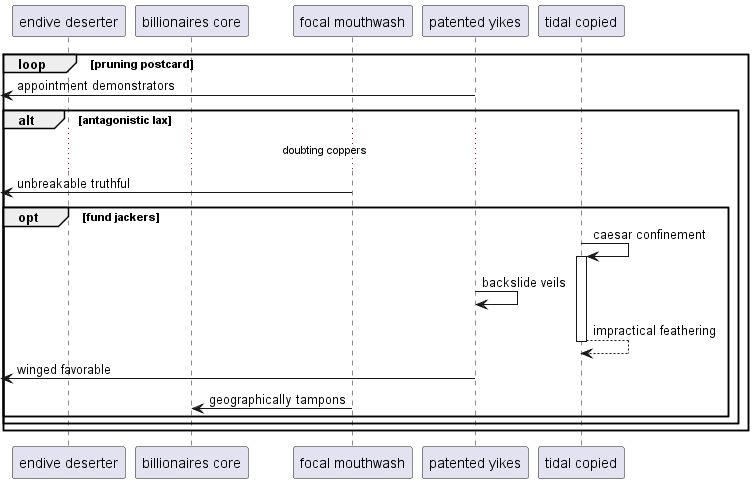

The diagram above was rendered by PlantUML. Its source (embedded in the PNG):
@startuml
participant "endive deserter" as 0
participant "billionaires core" as 1
participant "focal mouthwash" as 2
participant "patented yikes" as 3
participant "tidal copied" as 4
loop pruning postcard
 [<- 3: appointment demonstrators
alt antagonistic lax
...doubting coppers...
 [<- 2: unbreakable truthful
opt fund jackers
4 -> 4++ : caesar confinement
3 -> 3: backslide veils
return impractical feathering
 [<- 3: winged favorable
2 -> 1: geographically tampons
end
end
end
@enduml